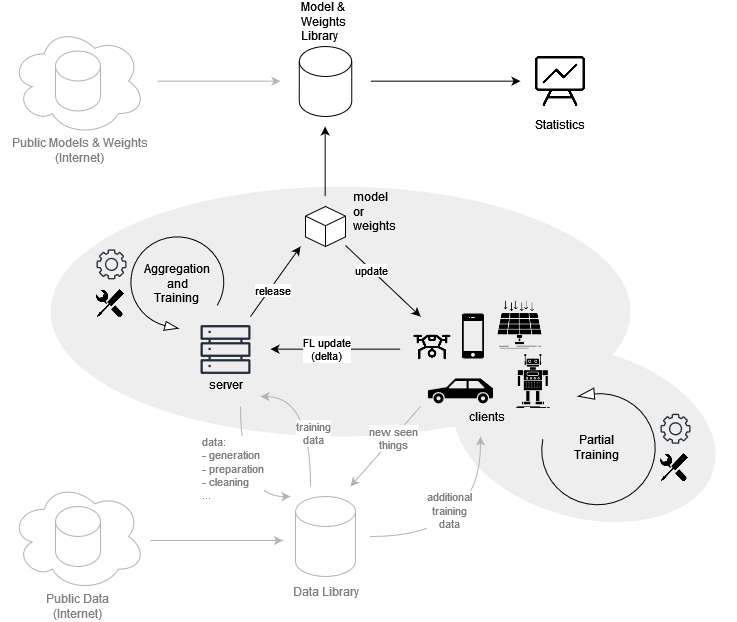

The diagram above was exported from draw.io. Its source (the exported page's mxGraphModel, read from the mxfile embedded in the PNG):
<mxGraphModel dx="1434" dy="782" grid="1" gridSize="10" guides="1" tooltips="1" connect="1" arrows="1" fold="1" page="1" pageScale="1" pageWidth="1169" pageHeight="827" math="0" shadow="0">
  <root>
    <mxCell id="0" />
    <mxCell id="1" parent="0" />
    <mxCell id="kIQL6InWpWwd8AoNFhsy-70" value="" style="ellipse;whiteSpace=wrap;html=1;rotation=15;strokeColor=none;fillColor=#eeeeee;" parent="1" vertex="1">
      <mxGeometry x="710.5" y="503.87" width="267.37" height="167.38" as="geometry" />
    </mxCell>
    <mxCell id="kIQL6InWpWwd8AoNFhsy-69" value="" style="ellipse;whiteSpace=wrap;html=1;fillColor=#eeeeee;strokeColor=none;" parent="1" vertex="1">
      <mxGeometry x="310" y="340" width="580" height="250" as="geometry" />
    </mxCell>
    <mxCell id="kIQL6InWpWwd8AoNFhsy-1" value="" style="html=1;shape=mxgraph.basic.isocube;isoAngle=15;" parent="1" vertex="1">
      <mxGeometry x="565" y="360" width="40" height="40" as="geometry" />
    </mxCell>
    <mxCell id="kIQL6InWpWwd8AoNFhsy-2" value="&lt;div&gt;model&lt;/div&gt;&lt;div&gt;or&lt;/div&gt;&lt;div&gt;weights&lt;/div&gt;" style="text;html=1;strokeColor=none;fillColor=none;align=left;verticalAlign=middle;whiteSpace=wrap;rounded=0;" parent="1" vertex="1">
      <mxGeometry x="611.25" y="340" width="52.5" height="50" as="geometry" />
    </mxCell>
    <mxCell id="kIQL6InWpWwd8AoNFhsy-3" value="" style="shape=cylinder3;whiteSpace=wrap;html=1;boundedLbl=1;backgroundOutline=1;size=15;" parent="1" vertex="1">
      <mxGeometry x="558.75" y="200" width="52.5" height="70" as="geometry" />
    </mxCell>
    <mxCell id="kIQL6InWpWwd8AoNFhsy-4" value="" style="sketch=0;outlineConnect=0;fontColor=#232F3E;gradientColor=none;fillColor=#232F3D;strokeColor=none;dashed=0;verticalLabelPosition=bottom;verticalAlign=top;align=center;html=1;fontSize=12;fontStyle=0;aspect=fixed;pointerEvents=1;shape=mxgraph.aws4.servers;" parent="1" vertex="1">
      <mxGeometry x="460" y="478" width="50" height="50" as="geometry" />
    </mxCell>
    <mxCell id="kIQL6InWpWwd8AoNFhsy-5" value="server" style="text;html=1;strokeColor=none;fillColor=none;align=center;verticalAlign=middle;whiteSpace=wrap;rounded=0;" parent="1" vertex="1">
      <mxGeometry x="458.75" y="528" width="52.5" height="20" as="geometry" />
    </mxCell>
    <mxCell id="kIQL6InWpWwd8AoNFhsy-7" value="" style="shape=mxgraph.signs.transportation.car_3;html=1;pointerEvents=1;fillColor=#000000;strokeColor=none;verticalLabelPosition=bottom;verticalAlign=top;align=center;" parent="1" vertex="1">
      <mxGeometry x="687.37" y="531.87" width="65.13" height="25" as="geometry" />
    </mxCell>
    <mxCell id="kIQL6InWpWwd8AoNFhsy-8" value="" style="shape=image;html=1;verticalAlign=top;verticalLabelPosition=bottom;labelBackgroundColor=#ffffff;imageAspect=0;aspect=fixed;image=https://cdn4.iconfinder.com/data/icons/ionicons/512/icon-iphone-128.png" parent="1" vertex="1">
      <mxGeometry x="702.5" y="459.87" width="60" height="60" as="geometry" />
    </mxCell>
    <mxCell id="kIQL6InWpWwd8AoNFhsy-9" value="" style="shape=image;html=1;verticalAlign=top;verticalLabelPosition=bottom;labelBackgroundColor=#ffffff;imageAspect=0;aspect=fixed;image=https://cdn2.iconfinder.com/data/icons/business-and-education-1/512/133_Solar_Panel_Energy_technology_smart_city_technology_smart-128.png" parent="1" vertex="1">
      <mxGeometry x="752.5" y="451.87" width="53" height="53" as="geometry" />
    </mxCell>
    <mxCell id="kIQL6InWpWwd8AoNFhsy-10" value="" style="verticalLabelPosition=bottom;html=1;verticalAlign=top;strokeWidth=1;shape=mxgraph.lean_mapping.physical_pull;pointerEvents=1;rotation=90;" parent="1" vertex="1">
      <mxGeometry x="390" y="390" width="93.75" height="93.75" as="geometry" />
    </mxCell>
    <mxCell id="kIQL6InWpWwd8AoNFhsy-12" value="" style="shape=image;html=1;verticalAlign=top;verticalLabelPosition=bottom;labelBackgroundColor=#ffffff;imageAspect=0;aspect=fixed;image=https://cdn2.iconfinder.com/data/icons/competitive-strategy-and-corporate-training/512/199_robot_Android_artificial_bot_technology_app_development-128.png" parent="1" vertex="1">
      <mxGeometry x="762.5" y="504.87" width="60" height="60" as="geometry" />
    </mxCell>
    <mxCell id="kIQL6InWpWwd8AoNFhsy-13" value="" style="shape=image;html=1;verticalAlign=top;verticalLabelPosition=bottom;labelBackgroundColor=#ffffff;imageAspect=0;aspect=fixed;image=https://cdn1.iconfinder.com/data/icons/vehicle-37/24/Drone-128.png" parent="1" vertex="1">
      <mxGeometry x="672.5" y="481.87" width="38" height="38" as="geometry" />
    </mxCell>
    <mxCell id="kIQL6InWpWwd8AoNFhsy-14" value="" style="endArrow=classic;html=1;rounded=0;" parent="1" edge="1">
      <mxGeometry width="50" height="50" relative="1" as="geometry">
        <mxPoint x="510" y="470" as="sourcePoint" />
        <mxPoint x="560" y="400" as="targetPoint" />
      </mxGeometry>
    </mxCell>
    <mxCell id="kIQL6InWpWwd8AoNFhsy-22" value="release" style="edgeLabel;html=1;align=center;verticalAlign=middle;resizable=0;points=[];" parent="kIQL6InWpWwd8AoNFhsy-14" vertex="1" connectable="0">
      <mxGeometry x="-0.1881" y="-3" relative="1" as="geometry">
        <mxPoint x="-1" as="offset" />
      </mxGeometry>
    </mxCell>
    <mxCell id="kIQL6InWpWwd8AoNFhsy-15" value="" style="sketch=0;outlineConnect=0;fontColor=#232F3E;gradientColor=none;fillColor=#232F3D;strokeColor=none;dashed=0;verticalLabelPosition=bottom;verticalAlign=top;align=center;html=1;fontSize=12;fontStyle=0;aspect=fixed;pointerEvents=1;shape=mxgraph.aws4.gear;" parent="1" vertex="1">
      <mxGeometry x="920" y="567.25" width="30" height="30" as="geometry" />
    </mxCell>
    <mxCell id="kIQL6InWpWwd8AoNFhsy-16" value="" style="verticalLabelPosition=bottom;html=1;verticalAlign=top;strokeWidth=1;shape=mxgraph.lean_mapping.physical_pull;pointerEvents=1;rotation=-110;strokeColor=default;" parent="1" vertex="1">
      <mxGeometry x="800" y="543.87" width="114.75" height="114.75" as="geometry" />
    </mxCell>
    <mxCell id="kIQL6InWpWwd8AoNFhsy-17" value="" style="shape=image;html=1;verticalAlign=top;verticalLabelPosition=bottom;labelBackgroundColor=#ffffff;imageAspect=0;aspect=fixed;image=https://cdn0.iconfinder.com/data/icons/octicons/1024/tools-128.png" parent="1" vertex="1">
      <mxGeometry x="920" y="607.25" width="28" height="28" as="geometry" />
    </mxCell>
    <mxCell id="kIQL6InWpWwd8AoNFhsy-18" value="&lt;div&gt;Partial&lt;/div&gt;&lt;div&gt;Training&lt;br&gt;&lt;/div&gt;" style="text;html=1;strokeColor=none;fillColor=none;align=center;verticalAlign=middle;whiteSpace=wrap;rounded=0;" parent="1" vertex="1">
      <mxGeometry x="827.37" y="586.25" width="60" height="30" as="geometry" />
    </mxCell>
    <mxCell id="kIQL6InWpWwd8AoNFhsy-19" value="&lt;div&gt;Aggregation&lt;/div&gt;&lt;div&gt;and&lt;/div&gt;&lt;div&gt;Training&lt;br&gt;&lt;/div&gt;" style="text;html=1;strokeColor=none;fillColor=none;align=center;verticalAlign=middle;whiteSpace=wrap;rounded=0;" parent="1" vertex="1">
      <mxGeometry x="406.88" y="421.87" width="60" height="30" as="geometry" />
    </mxCell>
    <mxCell id="kIQL6InWpWwd8AoNFhsy-20" value="" style="sketch=0;outlineConnect=0;fontColor=#232F3E;gradientColor=none;fillColor=#232F3D;strokeColor=none;dashed=0;verticalLabelPosition=bottom;verticalAlign=top;align=center;html=1;fontSize=12;fontStyle=0;aspect=fixed;pointerEvents=1;shape=mxgraph.aws4.gear;" parent="1" vertex="1">
      <mxGeometry x="356" y="402.87" width="30" height="30" as="geometry" />
    </mxCell>
    <mxCell id="kIQL6InWpWwd8AoNFhsy-21" value="" style="shape=image;html=1;verticalAlign=top;verticalLabelPosition=bottom;labelBackgroundColor=#ffffff;imageAspect=0;aspect=fixed;image=https://cdn0.iconfinder.com/data/icons/octicons/1024/tools-128.png" parent="1" vertex="1">
      <mxGeometry x="356" y="442.87" width="28" height="28" as="geometry" />
    </mxCell>
    <mxCell id="kIQL6InWpWwd8AoNFhsy-23" value="" style="endArrow=classic;html=1;rounded=0;" parent="1" edge="1">
      <mxGeometry width="50" height="50" relative="1" as="geometry">
        <mxPoint x="584.66" y="350" as="sourcePoint" />
        <mxPoint x="584.66" y="280" as="targetPoint" />
      </mxGeometry>
    </mxCell>
    <mxCell id="kIQL6InWpWwd8AoNFhsy-26" value="&lt;div&gt;Model &amp;amp; Weights&lt;/div&gt;&lt;div&gt;Library&lt;br&gt;&lt;/div&gt;" style="text;html=1;strokeColor=none;fillColor=none;align=left;verticalAlign=middle;whiteSpace=wrap;rounded=0;" parent="1" vertex="1">
      <mxGeometry x="558.75" y="160" width="60" height="30" as="geometry" />
    </mxCell>
    <mxCell id="kIQL6InWpWwd8AoNFhsy-29" value="" style="shape=image;verticalLabelPosition=bottom;labelBackgroundColor=default;verticalAlign=top;aspect=fixed;imageAspect=0;image=https://cdn0.iconfinder.com/data/icons/business-management-line-2/24/presentation-512.png;spacing=2;" parent="1" vertex="1">
      <mxGeometry x="790" y="205" width="60" height="60" as="geometry" />
    </mxCell>
    <mxCell id="kIQL6InWpWwd8AoNFhsy-30" value="" style="endArrow=classic;html=1;rounded=0;" parent="1" edge="1">
      <mxGeometry width="50" height="50" relative="1" as="geometry">
        <mxPoint x="630" y="234.66" as="sourcePoint" />
        <mxPoint x="780" y="234.66" as="targetPoint" />
      </mxGeometry>
    </mxCell>
    <mxCell id="kIQL6InWpWwd8AoNFhsy-31" value="" style="endArrow=classic;html=1;rounded=0;" parent="1" source="kIQL6InWpWwd8AoNFhsy-1" edge="1">
      <mxGeometry width="50" height="50" relative="1" as="geometry">
        <mxPoint x="580" y="460" as="sourcePoint" />
        <mxPoint x="680" y="470" as="targetPoint" />
      </mxGeometry>
    </mxCell>
    <mxCell id="kIQL6InWpWwd8AoNFhsy-32" value="update" style="edgeLabel;html=1;align=center;verticalAlign=middle;resizable=0;points=[];" parent="kIQL6InWpWwd8AoNFhsy-31" vertex="1" connectable="0">
      <mxGeometry x="-0.3135" relative="1" as="geometry">
        <mxPoint as="offset" />
      </mxGeometry>
    </mxCell>
    <mxCell id="kIQL6InWpWwd8AoNFhsy-33" value="" style="endArrow=classic;html=1;rounded=0;" parent="1" edge="1">
      <mxGeometry width="50" height="50" relative="1" as="geometry">
        <mxPoint x="660" y="502.66" as="sourcePoint" />
        <mxPoint x="530" y="502.66" as="targetPoint" />
      </mxGeometry>
    </mxCell>
    <mxCell id="kIQL6InWpWwd8AoNFhsy-34" value="&lt;div&gt;FL update&lt;/div&gt;&lt;div&gt;(delta)&lt;br&gt;&lt;/div&gt;" style="edgeLabel;html=1;align=center;verticalAlign=middle;resizable=0;points=[];" parent="kIQL6InWpWwd8AoNFhsy-33" vertex="1" connectable="0">
      <mxGeometry x="0.1464" relative="1" as="geometry">
        <mxPoint as="offset" />
      </mxGeometry>
    </mxCell>
    <mxCell id="kIQL6InWpWwd8AoNFhsy-35" value="" style="shape=cylinder3;whiteSpace=wrap;html=1;boundedLbl=1;backgroundOutline=1;size=15;fontColor=#808080;strokeColor=#B3B3B3;" parent="1" vertex="1">
      <mxGeometry x="555" y="650" width="60" height="80" as="geometry" />
    </mxCell>
    <mxCell id="kIQL6InWpWwd8AoNFhsy-36" value="Data Library" style="text;html=1;strokeColor=none;fillColor=none;align=center;verticalAlign=middle;whiteSpace=wrap;rounded=0;fontColor=#808080;" parent="1" vertex="1">
      <mxGeometry x="542.5" y="730" width="85" height="30" as="geometry" />
    </mxCell>
    <mxCell id="kIQL6InWpWwd8AoNFhsy-37" value="Statistics" style="text;html=1;strokeColor=none;fillColor=none;align=center;verticalAlign=middle;whiteSpace=wrap;rounded=0;" parent="1" vertex="1">
      <mxGeometry x="790" y="265" width="60" height="25" as="geometry" />
    </mxCell>
    <mxCell id="kIQL6InWpWwd8AoNFhsy-39" value="" style="endArrow=none;startArrow=classic;html=1;rounded=0;startFill=1;edgeStyle=orthogonalEdgeStyle;curved=1;endFill=0;fontColor=#808080;strokeColor=#B3B3B3;" parent="1" edge="1">
      <mxGeometry width="50" height="50" relative="1" as="geometry">
        <mxPoint x="550" y="650" as="sourcePoint" />
        <mxPoint x="500" y="560" as="targetPoint" />
      </mxGeometry>
    </mxCell>
    <mxCell id="kIQL6InWpWwd8AoNFhsy-43" value="&lt;div align=&quot;left&quot;&gt;data:&lt;/div&gt;&lt;div align=&quot;left&quot;&gt;- generation&lt;/div&gt;&lt;div align=&quot;left&quot;&gt;- preparation&lt;/div&gt;&lt;div align=&quot;left&quot;&gt;- cleaning&lt;/div&gt;&lt;div align=&quot;left&quot;&gt;...&lt;br&gt;&lt;/div&gt;" style="edgeLabel;html=1;align=left;verticalAlign=middle;resizable=0;points=[];labelBackgroundColor=default;fontColor=#808080;" parent="kIQL6InWpWwd8AoNFhsy-39" vertex="1" connectable="0">
      <mxGeometry x="0.223" y="2" relative="1" as="geometry">
        <mxPoint x="-38" y="7" as="offset" />
      </mxGeometry>
    </mxCell>
    <mxCell id="kIQL6InWpWwd8AoNFhsy-40" value="" style="endArrow=none;startArrow=classic;html=1;rounded=0;endFill=0;fontColor=#808080;strokeColor=#B3B3B3;" parent="1" edge="1">
      <mxGeometry width="50" height="50" relative="1" as="geometry">
        <mxPoint x="610" y="640" as="sourcePoint" />
        <mxPoint x="680" y="560" as="targetPoint" />
      </mxGeometry>
    </mxCell>
    <mxCell id="kIQL6InWpWwd8AoNFhsy-42" value="&lt;div&gt;new seen&lt;/div&gt;&lt;div&gt;things&lt;br&gt;&lt;/div&gt;" style="edgeLabel;html=1;align=center;verticalAlign=middle;resizable=0;points=[];fontColor=#808080;" parent="kIQL6InWpWwd8AoNFhsy-40" vertex="1" connectable="0">
      <mxGeometry x="0.214" relative="1" as="geometry">
        <mxPoint as="offset" />
      </mxGeometry>
    </mxCell>
    <mxCell id="kIQL6InWpWwd8AoNFhsy-44" value="" style="endArrow=none;startArrow=classic;html=1;rounded=0;startFill=1;edgeStyle=orthogonalEdgeStyle;curved=1;endFill=0;fontColor=#808080;strokeColor=#B3B3B3;" parent="1" edge="1">
      <mxGeometry width="50" height="50" relative="1" as="geometry">
        <mxPoint x="520" y="550" as="sourcePoint" />
        <mxPoint x="570" y="640" as="targetPoint" />
      </mxGeometry>
    </mxCell>
    <mxCell id="kIQL6InWpWwd8AoNFhsy-45" value="&lt;div&gt;training&lt;/div&gt;&lt;div&gt;data&lt;br&gt;&lt;/div&gt;" style="edgeLabel;html=1;align=center;verticalAlign=middle;resizable=0;points=[];fontColor=#808080;" parent="kIQL6InWpWwd8AoNFhsy-44" vertex="1" connectable="0">
      <mxGeometry x="0.223" y="2" relative="1" as="geometry">
        <mxPoint as="offset" />
      </mxGeometry>
    </mxCell>
    <mxCell id="kIQL6InWpWwd8AoNFhsy-48" value="" style="group;fontColor=#808080;strokeColor=none;" parent="1" vertex="1" connectable="0">
      <mxGeometry x="270" y="635.5" width="135" height="109" as="geometry" />
    </mxCell>
    <mxCell id="kIQL6InWpWwd8AoNFhsy-47" value="" style="ellipse;shape=cloud;whiteSpace=wrap;html=1;fontColor=#808080;strokeColor=#B3B3B3;" parent="kIQL6InWpWwd8AoNFhsy-48" vertex="1">
      <mxGeometry width="135" height="109" as="geometry" />
    </mxCell>
    <mxCell id="kIQL6InWpWwd8AoNFhsy-46" value="" style="shape=cylinder3;whiteSpace=wrap;html=1;boundedLbl=1;backgroundOutline=1;size=15;fontColor=#808080;strokeColor=#B3B3B3;" parent="kIQL6InWpWwd8AoNFhsy-48" vertex="1">
      <mxGeometry x="45" y="24.5" width="45" height="60" as="geometry" />
    </mxCell>
    <mxCell id="kIQL6InWpWwd8AoNFhsy-49" value="&lt;div&gt;Public Data&lt;/div&gt;&lt;div&gt;(Internet)&lt;br&gt;&lt;/div&gt;" style="text;html=1;strokeColor=none;fillColor=none;align=center;verticalAlign=middle;whiteSpace=wrap;rounded=0;fontColor=#808080;" parent="1" vertex="1">
      <mxGeometry x="295" y="744.5" width="85" height="30" as="geometry" />
    </mxCell>
    <mxCell id="kIQL6InWpWwd8AoNFhsy-50" value="" style="endArrow=classic;html=1;rounded=0;fontColor=#808080;strokeColor=#B3B3B3;" parent="1" edge="1">
      <mxGeometry width="50" height="50" relative="1" as="geometry">
        <mxPoint x="410" y="694" as="sourcePoint" />
        <mxPoint x="542.5" y="694" as="targetPoint" />
      </mxGeometry>
    </mxCell>
    <mxCell id="kIQL6InWpWwd8AoNFhsy-51" value="" style="group;fontColor=#808080;strokeColor=none;" parent="1" vertex="1" connectable="0">
      <mxGeometry x="270" y="180" width="135" height="109" as="geometry" />
    </mxCell>
    <mxCell id="kIQL6InWpWwd8AoNFhsy-52" value="" style="ellipse;shape=cloud;whiteSpace=wrap;html=1;fontColor=#808080;strokeColor=#B3B3B3;" parent="kIQL6InWpWwd8AoNFhsy-51" vertex="1">
      <mxGeometry width="135" height="109" as="geometry" />
    </mxCell>
    <mxCell id="kIQL6InWpWwd8AoNFhsy-53" value="" style="shape=cylinder3;whiteSpace=wrap;html=1;boundedLbl=1;backgroundOutline=1;size=15;fontColor=#808080;strokeColor=#B3B3B3;" parent="kIQL6InWpWwd8AoNFhsy-51" vertex="1">
      <mxGeometry x="45" y="24.5" width="45" height="60" as="geometry" />
    </mxCell>
    <mxCell id="kIQL6InWpWwd8AoNFhsy-54" value="&lt;div&gt;Public Models &amp;amp; Weights&lt;br&gt;&lt;/div&gt;&lt;div&gt;(Internet)&lt;br&gt;&lt;/div&gt;" style="text;html=1;strokeColor=none;fillColor=none;align=center;verticalAlign=middle;whiteSpace=wrap;rounded=0;fontColor=#808080;" parent="1" vertex="1">
      <mxGeometry x="260" y="289" width="160" height="30" as="geometry" />
    </mxCell>
    <mxCell id="kIQL6InWpWwd8AoNFhsy-55" value="" style="endArrow=classic;html=1;rounded=0;fontColor=#808080;strokeColor=#B3B3B3;" parent="1" edge="1">
      <mxGeometry width="50" height="50" relative="1" as="geometry">
        <mxPoint x="416.88" y="234.66" as="sourcePoint" />
        <mxPoint x="540" y="234.66" as="targetPoint" />
      </mxGeometry>
    </mxCell>
    <mxCell id="kIQL6InWpWwd8AoNFhsy-56" value="" style="endArrow=classic;html=1;rounded=0;edgeStyle=orthogonalEdgeStyle;curved=1;strokeColor=#B3B3B3;fontColor=#808080;" parent="1" edge="1">
      <mxGeometry width="50" height="50" relative="1" as="geometry">
        <mxPoint x="630" y="690" as="sourcePoint" />
        <mxPoint x="740" y="590" as="targetPoint" />
      </mxGeometry>
    </mxCell>
    <mxCell id="kIQL6InWpWwd8AoNFhsy-57" value="&lt;div&gt;additional&lt;/div&gt;&lt;div&gt;training&lt;/div&gt;&lt;div&gt;data&lt;/div&gt;" style="edgeLabel;html=1;align=center;verticalAlign=middle;resizable=0;points=[];fontColor=#808080;" parent="kIQL6InWpWwd8AoNFhsy-56" vertex="1" connectable="0">
      <mxGeometry x="-0.262" y="27" relative="1" as="geometry">
        <mxPoint as="offset" />
      </mxGeometry>
    </mxCell>
    <mxCell id="kIQL6InWpWwd8AoNFhsy-63" value="clients" style="text;html=1;strokeColor=none;fillColor=none;align=center;verticalAlign=middle;whiteSpace=wrap;rounded=0;" parent="1" vertex="1">
      <mxGeometry x="720" y="559.87" width="52.5" height="20" as="geometry" />
    </mxCell>
  </root>
</mxGraphModel>